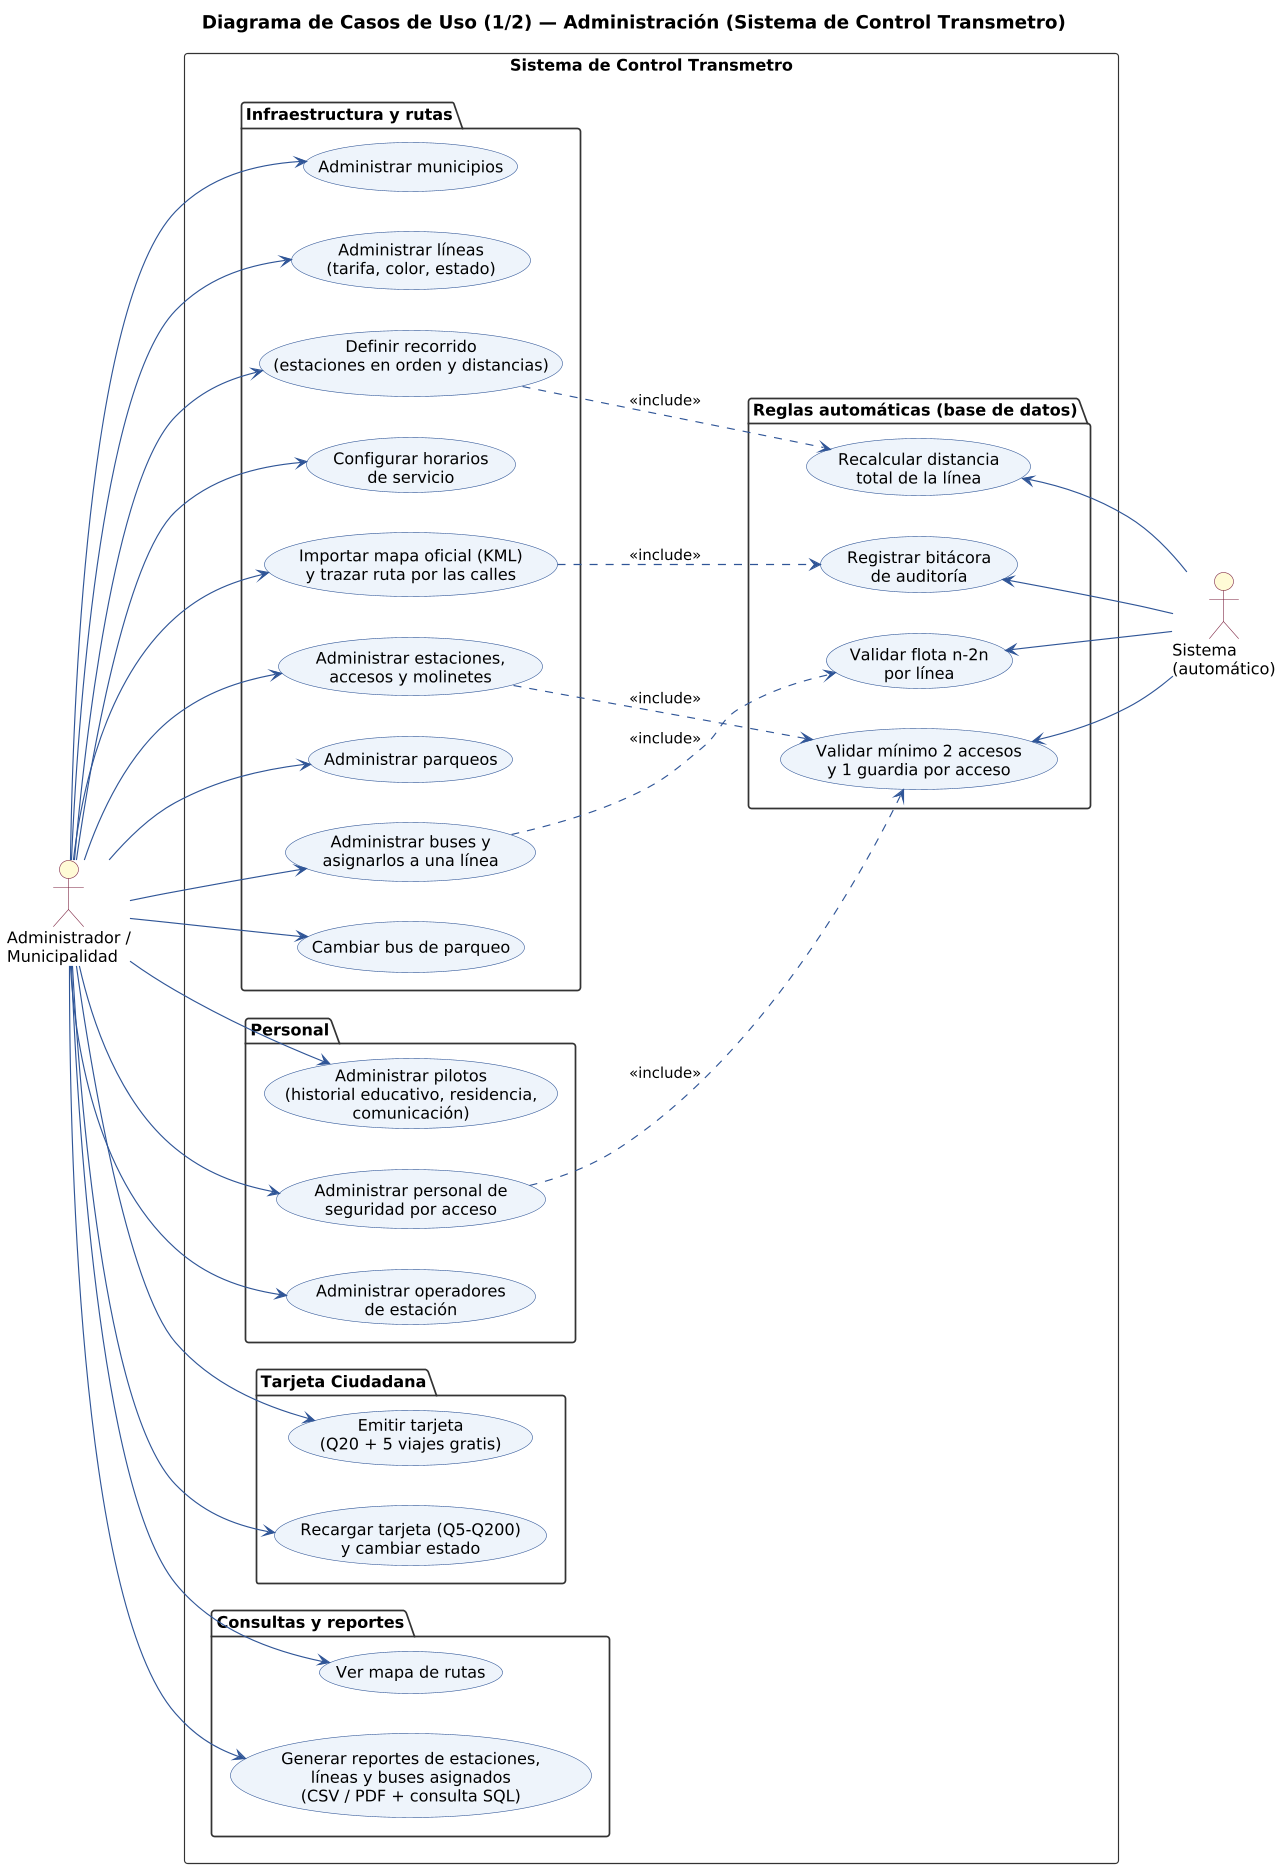

The diagram above was rendered by PlantUML. Its source (embedded in the PNG):
@startuml
skinparamlocked dpi 110
!include comun.iuml
left to right direction
title Diagrama de Casos de Uso (1/2) — Administración (Sistema de Control Transmetro)
actor "Administrador /\nMunicipalidad" as Admin
actor "Sistema\n(automático)" as Sis
rectangle "Sistema de Control Transmetro" {
  package "Infraestructura y rutas" {
    usecase "Administrar municipios" as U1
    usecase "Administrar líneas\n(tarifa, color, estado)" as U2
    usecase "Definir recorrido\n(estaciones en orden y distancias)" as U3
    usecase "Configurar horarios\nde servicio" as U4
    usecase "Importar mapa oficial (KML)\ny trazar ruta por las calles" as U5
    usecase "Administrar estaciones,\naccesos y molinetes" as U6
    usecase "Administrar parqueos" as U7
    usecase "Administrar buses y\nasignarlos a una línea" as U8
    usecase "Cambiar bus de parqueo" as U9
  }
  package "Personal" {
    usecase "Administrar pilotos\n(historial educativo, residencia,\ncomunicación)" as P1
    usecase "Administrar personal de\nseguridad por acceso" as P2
    usecase "Administrar operadores\nde estación" as P3
  }
  package "Tarjeta Ciudadana" {
    usecase "Emitir tarjeta\n(Q20 + 5 viajes gratis)" as T1
    usecase "Recargar tarjeta (Q5-Q200)\ny cambiar estado" as T2
  }
  package "Consultas y reportes" {
    usecase "Ver mapa de rutas" as R0
    usecase "Generar reportes de estaciones,\nlíneas y buses asignados\n(CSV / PDF + consulta SQL)" as R1
  }
  package "Reglas automáticas (base de datos)" {
    usecase "Validar flota n-2n\npor línea" as S1
    usecase "Validar mínimo 2 accesos\ny 1 guardia por acceso" as S2
    usecase "Recalcular distancia\ntotal de la línea" as S3
    usecase "Registrar bitácora\nde auditoría" as S4
  }
}
Admin --> U1
Admin --> U2
Admin --> U3
Admin --> U4
Admin --> U5
Admin --> U6
Admin --> U7
Admin --> U8
Admin --> U9
Admin --> P1
Admin --> P2
Admin --> P3
Admin --> T1
Admin --> T2
Admin --> R0
Admin --> R1
U8 ..> S1 : <<include>>
U6 ..> S2 : <<include>>
P2 ..> S2 : <<include>>
U3 ..> S3 : <<include>>
U5 ..> S4 : <<include>>
S1 <-- Sis
S2 <-- Sis
S3 <-- Sis
S4 <-- Sis
@enduml